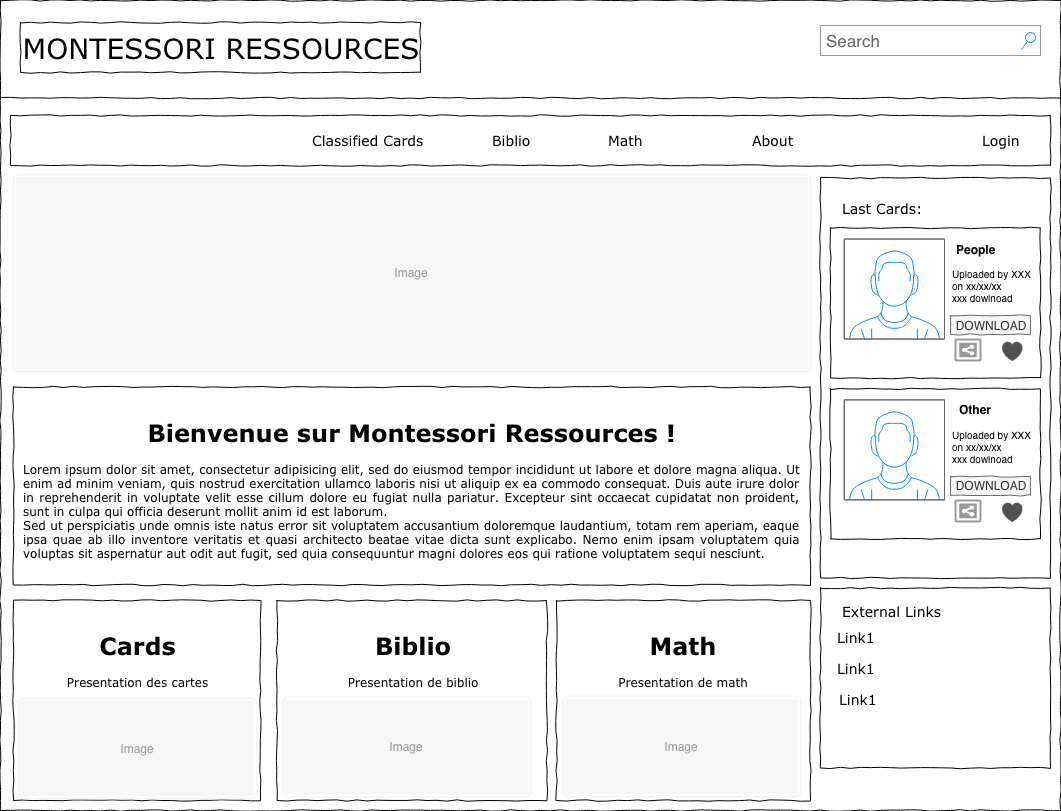

The diagram above was exported from draw.io. Its source (the exported page's mxGraphModel, read from the mxfile embedded in the PNG):
<mxGraphModel dx="1078" dy="729" grid="1" gridSize="10" guides="1" tooltips="1" connect="1" arrows="1" fold="1" page="1" pageScale="1" pageWidth="1100" pageHeight="850" background="#ffffff" math="0" shadow="0">
  <root>
    <mxCell id="0" />
    <mxCell id="1" parent="0" />
    <mxCell id="677b7b8949515195-1" value="" style="whiteSpace=wrap;html=1;rounded=0;shadow=0;labelBackgroundColor=none;strokeColor=#000000;strokeWidth=1;fillColor=none;fontFamily=Verdana;fontSize=12;fontColor=#000000;align=center;comic=1;" parent="1" vertex="1">
      <mxGeometry x="20" y="20" width="1060" height="810" as="geometry" />
    </mxCell>
    <mxCell id="677b7b8949515195-2" value="MONTESSORI&amp;nbsp;RESSOURCES" style="whiteSpace=wrap;html=1;rounded=0;shadow=0;labelBackgroundColor=none;strokeColor=#000000;strokeWidth=1;fillColor=#ffffff;fontFamily=Verdana;fontSize=28;fontColor=#000000;align=center;comic=1;" parent="1" vertex="1">
      <mxGeometry x="40" y="42" width="400" height="50" as="geometry" />
    </mxCell>
    <mxCell id="677b7b8949515195-3" value="Search" style="strokeWidth=1;shadow=0;dashed=0;align=center;html=1;shape=mxgraph.mockup.forms.searchBox;strokeColor=#999999;mainText=;fillColor=#ffffff;strokeColor2=#008cff;fontColor=#666666;fontSize=17;align=left;spacingLeft=3;rounded=0;labelBackgroundColor=none;comic=1;" parent="1" vertex="1">
      <mxGeometry x="840" y="45" width="220" height="30" as="geometry" />
    </mxCell>
    <mxCell id="677b7b8949515195-9" value="" style="line;strokeWidth=1;html=1;rounded=0;shadow=0;labelBackgroundColor=none;fillColor=none;fontFamily=Verdana;fontSize=14;fontColor=#000000;align=center;comic=1;" parent="1" vertex="1">
      <mxGeometry x="20" y="112.5" width="1060" height="10" as="geometry" />
    </mxCell>
    <mxCell id="677b7b8949515195-10" value="" style="whiteSpace=wrap;html=1;rounded=0;shadow=0;labelBackgroundColor=none;strokeColor=#000000;strokeWidth=1;fillColor=none;fontFamily=Verdana;fontSize=12;fontColor=#000000;align=center;comic=1;" parent="1" vertex="1">
      <mxGeometry x="30" y="135" width="1040" height="50" as="geometry" />
    </mxCell>
    <UserObject label="Classified Cards" link="data:page/id,BA5Mv__pI_j34LLPV4ad" id="677b7b8949515195-11">
      <mxCell style="text;html=1;points=[];align=left;verticalAlign=top;spacingTop=-4;fontSize=14;fontFamily=Verdana;fontColor=#000000;" parent="1" vertex="1">
        <mxGeometry x="330" y="150" width="140" height="20" as="geometry" />
      </mxCell>
    </UserObject>
    <mxCell id="677b7b8949515195-12" value="Biblio" style="text;html=1;points=[];align=left;verticalAlign=top;spacingTop=-4;fontSize=14;fontFamily=Verdana;fontColor=#000000;" parent="1" vertex="1">
      <mxGeometry x="510" y="150" width="60" height="20" as="geometry" />
    </mxCell>
    <mxCell id="677b7b8949515195-13" value="Math" style="text;html=1;points=[];align=left;verticalAlign=top;spacingTop=-4;fontSize=14;fontFamily=Verdana;fontColor=#000000;" parent="1" vertex="1">
      <mxGeometry x="626" y="150" width="60" height="20" as="geometry" />
    </mxCell>
    <mxCell id="677b7b8949515195-14" value="About" style="text;html=1;points=[];align=left;verticalAlign=top;spacingTop=-4;fontSize=14;fontFamily=Verdana;fontColor=#000000;" parent="1" vertex="1">
      <mxGeometry x="770" y="150" width="60" height="20" as="geometry" />
    </mxCell>
    <mxCell id="677b7b8949515195-15" value="&lt;h1&gt;&lt;span&gt;Bienvenue sur Montessori Ressources !&lt;/span&gt;&lt;/h1&gt;&lt;div style=&quot;text-align: justify&quot;&gt;&lt;span&gt;Lorem ipsum dolor sit amet, consectetur adipisicing elit, sed do eiusmod tempor incididunt ut labore et dolore magna aliqua. Ut enim ad minim veniam, quis nostrud exercitation ullamco laboris nisi ut aliquip ex ea commodo consequat. Duis aute irure dolor in reprehenderit in voluptate velit esse cillum dolore eu fugiat nulla pariatur. Excepteur sint occaecat cupidatat non proident, sunt in culpa qui officia deserunt mollit anim id est laborum.&lt;/span&gt;&lt;/div&gt;&lt;div style=&quot;text-align: justify&quot;&gt;&lt;span&gt;Sed ut perspiciatis unde omnis iste natus error sit voluptatem accusantium doloremque laudantium, totam rem aperiam, eaque ipsa quae ab illo inventore veritatis et quasi architecto beatae vitae dicta sunt explicabo. Nemo enim ipsam voluptatem quia voluptas sit aspernatur aut odit aut fugit, sed quia consequuntur magni dolores eos qui ratione voluptatem sequi nesciunt.&amp;nbsp;&lt;/span&gt;&lt;/div&gt;" style="whiteSpace=wrap;html=1;rounded=0;shadow=0;labelBackgroundColor=none;strokeColor=#000000;strokeWidth=1;fillColor=none;fontFamily=Verdana;fontSize=12;fontColor=#000000;align=center;verticalAlign=top;spacing=10;comic=1;" parent="1" vertex="1">
      <mxGeometry x="33" y="406.5" width="797" height="198" as="geometry" />
    </mxCell>
    <mxCell id="677b7b8949515195-25" value="" style="whiteSpace=wrap;html=1;rounded=0;shadow=0;labelBackgroundColor=none;strokeColor=#000000;strokeWidth=1;fillColor=none;fontFamily=Verdana;fontSize=12;fontColor=#000000;align=center;comic=1;" parent="1" vertex="1">
      <mxGeometry x="840" y="197.5" width="230" height="400" as="geometry" />
    </mxCell>
    <mxCell id="677b7b8949515195-26" value="" style="whiteSpace=wrap;html=1;rounded=0;shadow=0;labelBackgroundColor=none;strokeColor=#000000;strokeWidth=1;fillColor=none;fontFamily=Verdana;fontSize=12;fontColor=#000000;align=center;comic=1;" parent="1" vertex="1">
      <mxGeometry x="840" y="607.5" width="230" height="180" as="geometry" />
    </mxCell>
    <mxCell id="677b7b8949515195-27" value="Link1" style="text;html=1;points=[];align=left;verticalAlign=top;spacingTop=-4;fontSize=14;fontFamily=Verdana;fontColor=#000000;" parent="1" vertex="1">
      <mxGeometry x="855" y="646.5" width="170" height="20" as="geometry" />
    </mxCell>
    <mxCell id="677b7b8949515195-42" value="External Links" style="text;html=1;points=[];align=left;verticalAlign=top;spacingTop=-4;fontSize=14;fontFamily=Verdana;fontColor=#000000;" parent="1" vertex="1">
      <mxGeometry x="860" y="620.5" width="170" height="20" as="geometry" />
    </mxCell>
    <mxCell id="677b7b8949515195-44" value="Last Cards:" style="text;html=1;points=[];align=left;verticalAlign=top;spacingTop=-4;fontSize=14;fontFamily=Verdana;fontColor=#000000;" parent="1" vertex="1">
      <mxGeometry x="860" y="217.5" width="170" height="20" as="geometry" />
    </mxCell>
    <mxCell id="JR6WuTZ1wuxSEeIM5sIn-2" value="&lt;h1&gt;&lt;span&gt;Cards&lt;/span&gt;&lt;/h1&gt;&lt;p style=&quot;text-align: left&quot;&gt;Presentation des cartes&lt;/p&gt;" style="whiteSpace=wrap;html=1;rounded=0;shadow=0;labelBackgroundColor=none;strokeColor=#000000;strokeWidth=1;fillColor=none;fontFamily=Verdana;fontSize=12;fontColor=#000000;align=center;verticalAlign=top;spacing=10;comic=1;" parent="1" vertex="1">
      <mxGeometry x="33" y="620" width="247" height="200" as="geometry" />
    </mxCell>
    <mxCell id="JMfGkXQyicPjtaUfduwX-8" value="" style="group" parent="1" vertex="1" connectable="0">
      <mxGeometry x="850" y="247.5" width="230" height="150" as="geometry" />
    </mxCell>
    <mxCell id="JR6WuTZ1wuxSEeIM5sIn-3" value="" style="whiteSpace=wrap;html=1;rounded=0;shadow=0;labelBackgroundColor=none;strokeColor=#000000;strokeWidth=1;fillColor=none;fontFamily=Verdana;fontSize=12;fontColor=#000000;align=center;comic=1;" parent="JMfGkXQyicPjtaUfduwX-8" vertex="1">
      <mxGeometry width="210" height="150" as="geometry" />
    </mxCell>
    <mxCell id="JR6WuTZ1wuxSEeIM5sIn-5" value="" style="verticalLabelPosition=bottom;shadow=0;dashed=0;align=center;html=1;verticalAlign=top;strokeWidth=1;shape=mxgraph.mockup.containers.userMale;strokeColor=#666666;strokeColor2=#008cff;fillColor=#ffffff;" parent="JMfGkXQyicPjtaUfduwX-8" vertex="1">
      <mxGeometry x="14" y="11" width="100" height="100" as="geometry" />
    </mxCell>
    <mxCell id="JR6WuTZ1wuxSEeIM5sIn-6" value="&lt;b&gt;People&lt;/b&gt;" style="text;html=1;resizable=0;autosize=1;align=center;verticalAlign=middle;points=[];fillColor=none;strokeColor=none;rounded=0;" parent="JMfGkXQyicPjtaUfduwX-8" vertex="1">
      <mxGeometry x="120" y="11" width="50" height="20" as="geometry" />
    </mxCell>
    <mxCell id="JMfGkXQyicPjtaUfduwX-1" value="Uploaded by XXX&lt;br style=&quot;font-size: 10px;&quot;&gt;on xx/xx/xx&lt;br style=&quot;font-size: 10px;&quot;&gt;xxx dowlnoad&lt;br style=&quot;font-size: 10px;&quot;&gt;" style="text;html=1;resizable=0;autosize=1;align=left;verticalAlign=middle;points=[];fillColor=none;strokeColor=none;rounded=0;fontSize=10;" parent="JMfGkXQyicPjtaUfduwX-8" vertex="1">
      <mxGeometry x="120" y="32.5" width="110" height="50" as="geometry" />
    </mxCell>
    <mxCell id="JMfGkXQyicPjtaUfduwX-3" value="DOWNLOAD" style="html=1;whiteSpace=wrap;comic=1;strokeWidth=1;fontFamily=Helvetica;fontStyle=0;align=center;fillColor=#f5f5f5;strokeColor=#666666;fontColor=#333333;gradientColor=none;" parent="JMfGkXQyicPjtaUfduwX-8" vertex="1">
      <mxGeometry x="120" y="87.5" width="80" height="19" as="geometry" />
    </mxCell>
    <mxCell id="JMfGkXQyicPjtaUfduwX-5" value="" style="strokeColor=#999999;verticalLabelPosition=bottom;shadow=0;dashed=0;fillColor=#ffffff;verticalAlign=top;strokeWidth=2;html=1;shape=mxgraph.mockup.misc.shareIcon;fontFamily=Helvetica;fontSize=10;align=center;" parent="JMfGkXQyicPjtaUfduwX-8" vertex="1">
      <mxGeometry x="125" y="111.5" width="25" height="21" as="geometry" />
    </mxCell>
    <mxCell id="JMfGkXQyicPjtaUfduwX-7" value="" style="shape=image;html=1;verticalAlign=top;verticalLabelPosition=bottom;labelBackgroundColor=#ffffff;imageAspect=0;aspect=fixed;image=https://cdn3.iconfinder.com/data/icons/faticons/32/heart-01-128.png;strokeWidth=1;gradientColor=none;fontFamily=Helvetica;fontSize=10;align=center;" parent="JMfGkXQyicPjtaUfduwX-8" vertex="1">
      <mxGeometry x="170" y="111" width="24" height="24" as="geometry" />
    </mxCell>
    <mxCell id="JMfGkXQyicPjtaUfduwX-9" value="" style="group" parent="1" vertex="1" connectable="0">
      <mxGeometry x="850" y="408.4" width="230" height="150" as="geometry" />
    </mxCell>
    <mxCell id="JMfGkXQyicPjtaUfduwX-10" value="" style="whiteSpace=wrap;html=1;rounded=0;shadow=0;labelBackgroundColor=none;strokeColor=#000000;strokeWidth=1;fillColor=none;fontFamily=Verdana;fontSize=12;fontColor=#000000;align=center;comic=1;" parent="JMfGkXQyicPjtaUfduwX-9" vertex="1">
      <mxGeometry width="210" height="150" as="geometry" />
    </mxCell>
    <mxCell id="JMfGkXQyicPjtaUfduwX-11" value="" style="verticalLabelPosition=bottom;shadow=0;dashed=0;align=center;html=1;verticalAlign=top;strokeWidth=1;shape=mxgraph.mockup.containers.userMale;strokeColor=#666666;strokeColor2=#008cff;fillColor=#ffffff;" parent="JMfGkXQyicPjtaUfduwX-9" vertex="1">
      <mxGeometry x="14" y="11" width="100" height="100" as="geometry" />
    </mxCell>
    <mxCell id="JMfGkXQyicPjtaUfduwX-12" value="&lt;b&gt;Other&lt;/b&gt;" style="text;html=1;resizable=0;autosize=1;align=center;verticalAlign=middle;points=[];fillColor=none;strokeColor=none;rounded=0;" parent="JMfGkXQyicPjtaUfduwX-9" vertex="1">
      <mxGeometry x="120" y="11" width="50" height="20" as="geometry" />
    </mxCell>
    <mxCell id="JMfGkXQyicPjtaUfduwX-13" value="Uploaded by XXX&lt;br style=&quot;font-size: 10px;&quot;&gt;on xx/xx/xx&lt;br style=&quot;font-size: 10px;&quot;&gt;xxx dowlnoad&lt;br style=&quot;font-size: 10px;&quot;&gt;" style="text;html=1;resizable=0;autosize=1;align=left;verticalAlign=middle;points=[];fillColor=none;strokeColor=none;rounded=0;fontSize=10;" parent="JMfGkXQyicPjtaUfduwX-9" vertex="1">
      <mxGeometry x="120" y="32.5" width="110" height="50" as="geometry" />
    </mxCell>
    <mxCell id="JMfGkXQyicPjtaUfduwX-14" value="DOWNLOAD" style="html=1;whiteSpace=wrap;comic=1;strokeWidth=1;fontFamily=Helvetica;fontStyle=0;align=center;fillColor=#f5f5f5;strokeColor=#666666;fontColor=#333333;gradientColor=none;" parent="JMfGkXQyicPjtaUfduwX-9" vertex="1">
      <mxGeometry x="120" y="87.5" width="80" height="19" as="geometry" />
    </mxCell>
    <mxCell id="JMfGkXQyicPjtaUfduwX-15" value="" style="strokeColor=#999999;verticalLabelPosition=bottom;shadow=0;dashed=0;fillColor=#ffffff;verticalAlign=top;strokeWidth=2;html=1;shape=mxgraph.mockup.misc.shareIcon;fontFamily=Helvetica;fontSize=10;align=center;" parent="JMfGkXQyicPjtaUfduwX-9" vertex="1">
      <mxGeometry x="125" y="111.5" width="25" height="21" as="geometry" />
    </mxCell>
    <mxCell id="JMfGkXQyicPjtaUfduwX-16" value="" style="shape=image;html=1;verticalAlign=top;verticalLabelPosition=bottom;labelBackgroundColor=#ffffff;imageAspect=0;aspect=fixed;image=https://cdn3.iconfinder.com/data/icons/faticons/32/heart-01-128.png;strokeWidth=1;gradientColor=none;fontFamily=Helvetica;fontSize=10;align=center;" parent="JMfGkXQyicPjtaUfduwX-9" vertex="1">
      <mxGeometry x="170" y="111" width="24" height="24" as="geometry" />
    </mxCell>
    <mxCell id="JMfGkXQyicPjtaUfduwX-17" value="Link1" style="text;html=1;points=[];align=left;verticalAlign=top;spacingTop=-4;fontSize=14;fontFamily=Verdana;fontColor=#000000;" parent="1" vertex="1">
      <mxGeometry x="855" y="677.5" width="170" height="20" as="geometry" />
    </mxCell>
    <mxCell id="JMfGkXQyicPjtaUfduwX-18" value="Link1" style="text;html=1;points=[];align=left;verticalAlign=top;spacingTop=-4;fontSize=14;fontFamily=Verdana;fontColor=#000000;" parent="1" vertex="1">
      <mxGeometry x="857" y="708.5" width="170" height="20" as="geometry" />
    </mxCell>
    <mxCell id="JMfGkXQyicPjtaUfduwX-19" value="Image" style="html=1;shadow=0;dashed=0;shape=mxgraph.bootstrap.image;align=center;rSize=5;strokeColor=#f6f6f6;fillColor=#f6f6f6;fontColor=#999999;strokeWidth=2;whiteSpace=wrap;" parent="1" vertex="1">
      <mxGeometry x="33" y="194" width="797" height="197" as="geometry" />
    </mxCell>
    <mxCell id="JMfGkXQyicPjtaUfduwX-20" value="&lt;h1&gt;Biblio&lt;/h1&gt;&lt;p style=&quot;text-align: left&quot;&gt;Presentation de biblio&lt;/p&gt;" style="whiteSpace=wrap;html=1;rounded=0;shadow=0;labelBackgroundColor=none;strokeColor=#000000;strokeWidth=1;fillColor=none;fontFamily=Verdana;fontSize=12;fontColor=#000000;align=center;verticalAlign=top;spacing=10;comic=1;" parent="1" vertex="1">
      <mxGeometry x="296.5" y="620" width="270" height="200" as="geometry" />
    </mxCell>
    <mxCell id="JMfGkXQyicPjtaUfduwX-21" value="&lt;h1&gt;Math&lt;/h1&gt;&lt;p style=&quot;text-align: left&quot;&gt;Presentation de math&lt;/p&gt;&lt;p style=&quot;text-align: left&quot;&gt;&lt;br&gt;&lt;/p&gt;" style="whiteSpace=wrap;html=1;rounded=0;shadow=0;labelBackgroundColor=none;strokeColor=#000000;strokeWidth=1;fillColor=none;fontFamily=Verdana;fontSize=12;fontColor=#000000;align=center;verticalAlign=top;spacing=10;comic=1;" parent="1" vertex="1">
      <mxGeometry x="576" y="620" width="254" height="200" as="geometry" />
    </mxCell>
    <mxCell id="JMfGkXQyicPjtaUfduwX-22" value="Image" style="html=1;shadow=0;dashed=0;shape=mxgraph.bootstrap.image;align=center;rSize=5;strokeColor=#f6f6f6;fillColor=#f6f6f6;fontColor=#999999;strokeWidth=2;whiteSpace=wrap;" parent="1" vertex="1">
      <mxGeometry x="39" y="718" width="237" height="100" as="geometry" />
    </mxCell>
    <mxCell id="JMfGkXQyicPjtaUfduwX-23" value="Image" style="html=1;shadow=0;dashed=0;shape=mxgraph.bootstrap.image;align=center;rSize=5;strokeColor=#f6f6f6;fillColor=#f6f6f6;fontColor=#999999;strokeWidth=2;whiteSpace=wrap;" parent="1" vertex="1">
      <mxGeometry x="303" y="716.5" width="247" height="100" as="geometry" />
    </mxCell>
    <mxCell id="JMfGkXQyicPjtaUfduwX-24" value="Image" style="html=1;shadow=0;dashed=0;shape=mxgraph.bootstrap.image;align=center;rSize=5;strokeColor=#f6f6f6;fillColor=#f6f6f6;fontColor=#999999;strokeWidth=2;whiteSpace=wrap;" parent="1" vertex="1">
      <mxGeometry x="583" y="716" width="237" height="100" as="geometry" />
    </mxCell>
    <mxCell id="QkxMb0e6tCdAqPOQKW6O-1" value="Login&lt;br&gt;" style="text;html=1;points=[];align=left;verticalAlign=top;spacingTop=-4;fontSize=14;fontFamily=Verdana;fontColor=#000000;" vertex="1" parent="1">
      <mxGeometry x="1000" y="150" width="60" height="20" as="geometry" />
    </mxCell>
  </root>
</mxGraphModel>